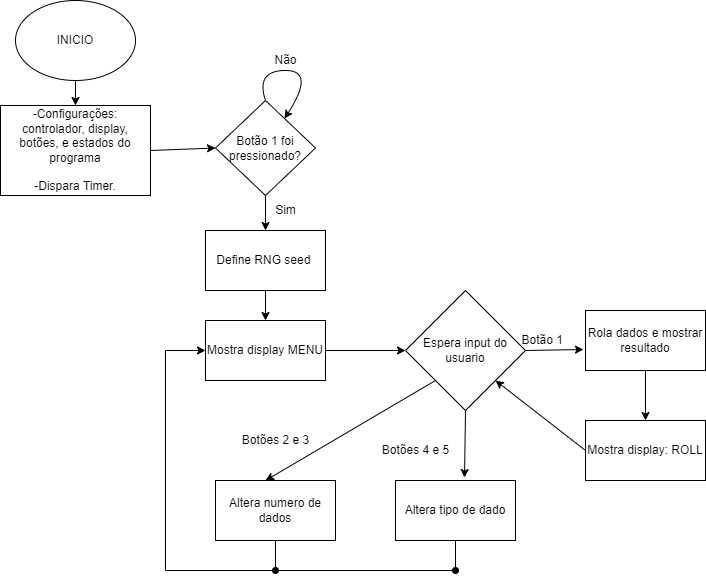

The diagram above was exported from draw.io. Its source (the exported page's mxGraphModel, read from the mxfile embedded in the PNG):
<mxGraphModel dx="868" dy="450" grid="1" gridSize="10" guides="1" tooltips="1" connect="1" arrows="1" fold="1" page="1" pageScale="1" pageWidth="1100" pageHeight="850" background="none" math="0" shadow="0">
  <root>
    <mxCell id="0" />
    <mxCell id="1" parent="0" />
    <mxCell id="fhFmcpgRuZ-h1d-aVMNS-1" value="INICIO" style="ellipse;whiteSpace=wrap;html=1;" vertex="1" parent="1">
      <mxGeometry x="100" y="20" width="120" height="80" as="geometry" />
    </mxCell>
    <mxCell id="fhFmcpgRuZ-h1d-aVMNS-2" value="-Configurações: controlador, display, botões, e estados do programa&lt;br&gt;&lt;br&gt;-Dispara Timer." style="rounded=0;whiteSpace=wrap;html=1;" vertex="1" parent="1">
      <mxGeometry x="85" y="125" width="150" height="90" as="geometry" />
    </mxCell>
    <mxCell id="fhFmcpgRuZ-h1d-aVMNS-3" value="Botão 1 foi pressionado?" style="rhombus;whiteSpace=wrap;html=1;" vertex="1" parent="1">
      <mxGeometry x="300" y="120" width="100" height="95" as="geometry" />
    </mxCell>
    <mxCell id="fhFmcpgRuZ-h1d-aVMNS-4" value="" style="curved=1;endArrow=classic;html=1;rounded=0;exitX=0.5;exitY=0;exitDx=0;exitDy=0;" edge="1" parent="1" source="fhFmcpgRuZ-h1d-aVMNS-3" target="fhFmcpgRuZ-h1d-aVMNS-3">
      <mxGeometry width="50" height="50" relative="1" as="geometry">
        <mxPoint x="580" y="110" as="sourcePoint" />
        <mxPoint x="630" y="60" as="targetPoint" />
        <Array as="points">
          <mxPoint x="340" y="90" />
          <mxPoint x="400" y="90" />
        </Array>
      </mxGeometry>
    </mxCell>
    <mxCell id="fhFmcpgRuZ-h1d-aVMNS-5" value="Não" style="text;html=1;align=center;verticalAlign=middle;resizable=0;points=[];autosize=1;strokeColor=none;fillColor=none;" vertex="1" parent="1">
      <mxGeometry x="350" y="70" width="40" height="20" as="geometry" />
    </mxCell>
    <mxCell id="fhFmcpgRuZ-h1d-aVMNS-6" value="Define RNG seed&amp;nbsp;" style="rounded=0;whiteSpace=wrap;html=1;" vertex="1" parent="1">
      <mxGeometry x="290" y="250" width="120" height="60" as="geometry" />
    </mxCell>
    <mxCell id="fhFmcpgRuZ-h1d-aVMNS-7" value="Mostra display MENU" style="rounded=0;whiteSpace=wrap;html=1;" vertex="1" parent="1">
      <mxGeometry x="290" y="340" width="120" height="60" as="geometry" />
    </mxCell>
    <mxCell id="fhFmcpgRuZ-h1d-aVMNS-8" value="" style="endArrow=classic;html=1;rounded=0;exitX=0.5;exitY=1;exitDx=0;exitDy=0;entryX=0.5;entryY=0;entryDx=0;entryDy=0;" edge="1" parent="1" source="fhFmcpgRuZ-h1d-aVMNS-3" target="fhFmcpgRuZ-h1d-aVMNS-6">
      <mxGeometry width="50" height="50" relative="1" as="geometry">
        <mxPoint x="440" y="220" as="sourcePoint" />
        <mxPoint x="490" y="170" as="targetPoint" />
      </mxGeometry>
    </mxCell>
    <mxCell id="fhFmcpgRuZ-h1d-aVMNS-9" value="Sim" style="text;html=1;align=center;verticalAlign=middle;resizable=0;points=[];autosize=1;strokeColor=none;fillColor=none;" vertex="1" parent="1">
      <mxGeometry x="350" y="220" width="40" height="20" as="geometry" />
    </mxCell>
    <mxCell id="fhFmcpgRuZ-h1d-aVMNS-10" value="" style="endArrow=classic;html=1;rounded=0;entryX=0;entryY=0.5;entryDx=0;entryDy=0;exitX=1;exitY=0.5;exitDx=0;exitDy=0;" edge="1" parent="1" source="fhFmcpgRuZ-h1d-aVMNS-2" target="fhFmcpgRuZ-h1d-aVMNS-3">
      <mxGeometry width="50" height="50" relative="1" as="geometry">
        <mxPoint x="240" y="170" as="sourcePoint" />
        <mxPoint x="290" y="130" as="targetPoint" />
      </mxGeometry>
    </mxCell>
    <mxCell id="fhFmcpgRuZ-h1d-aVMNS-11" value="" style="endArrow=classic;html=1;rounded=0;exitX=0.5;exitY=1;exitDx=0;exitDy=0;entryX=0.5;entryY=0;entryDx=0;entryDy=0;" edge="1" parent="1" source="fhFmcpgRuZ-h1d-aVMNS-6" target="fhFmcpgRuZ-h1d-aVMNS-7">
      <mxGeometry width="50" height="50" relative="1" as="geometry">
        <mxPoint x="450" y="330" as="sourcePoint" />
        <mxPoint x="500" y="280" as="targetPoint" />
      </mxGeometry>
    </mxCell>
    <mxCell id="fhFmcpgRuZ-h1d-aVMNS-12" value="" style="endArrow=classic;html=1;rounded=0;exitX=0.5;exitY=1;exitDx=0;exitDy=0;entryX=0.5;entryY=0;entryDx=0;entryDy=0;" edge="1" parent="1" source="fhFmcpgRuZ-h1d-aVMNS-1" target="fhFmcpgRuZ-h1d-aVMNS-2">
      <mxGeometry width="50" height="50" relative="1" as="geometry">
        <mxPoint x="210" y="130" as="sourcePoint" />
        <mxPoint x="260" y="80" as="targetPoint" />
      </mxGeometry>
    </mxCell>
    <mxCell id="fhFmcpgRuZ-h1d-aVMNS-14" value="Espera input do usuario" style="rhombus;whiteSpace=wrap;html=1;" vertex="1" parent="1">
      <mxGeometry x="490" y="310" width="120" height="120" as="geometry" />
    </mxCell>
    <mxCell id="fhFmcpgRuZ-h1d-aVMNS-15" value="Rola dados e mostrar resultado" style="rounded=0;whiteSpace=wrap;html=1;" vertex="1" parent="1">
      <mxGeometry x="670" y="330" width="120" height="60" as="geometry" />
    </mxCell>
    <mxCell id="fhFmcpgRuZ-h1d-aVMNS-16" value="Mostra display: ROLL" style="whiteSpace=wrap;html=1;" vertex="1" parent="1">
      <mxGeometry x="670" y="440" width="120" height="60" as="geometry" />
    </mxCell>
    <mxCell id="fhFmcpgRuZ-h1d-aVMNS-17" value="" style="endArrow=classic;html=1;rounded=0;exitX=1;exitY=0.5;exitDx=0;exitDy=0;" edge="1" parent="1" source="fhFmcpgRuZ-h1d-aVMNS-7" target="fhFmcpgRuZ-h1d-aVMNS-14">
      <mxGeometry width="50" height="50" relative="1" as="geometry">
        <mxPoint x="410" y="470" as="sourcePoint" />
        <mxPoint x="460" y="420" as="targetPoint" />
      </mxGeometry>
    </mxCell>
    <mxCell id="fhFmcpgRuZ-h1d-aVMNS-21" value="Altera numero de dados" style="rounded=0;whiteSpace=wrap;html=1;" vertex="1" parent="1">
      <mxGeometry x="300" y="500" width="120" height="60" as="geometry" />
    </mxCell>
    <mxCell id="fhFmcpgRuZ-h1d-aVMNS-22" value="Altera tipo de dado" style="rounded=0;whiteSpace=wrap;html=1;" vertex="1" parent="1">
      <mxGeometry x="480" y="500" width="120" height="60" as="geometry" />
    </mxCell>
    <mxCell id="fhFmcpgRuZ-h1d-aVMNS-24" value="" style="endArrow=classic;html=1;rounded=0;exitX=1;exitY=0.5;exitDx=0;exitDy=0;entryX=-0.017;entryY=0.65;entryDx=0;entryDy=0;entryPerimeter=0;" edge="1" parent="1" source="fhFmcpgRuZ-h1d-aVMNS-14" target="fhFmcpgRuZ-h1d-aVMNS-15">
      <mxGeometry width="50" height="50" relative="1" as="geometry">
        <mxPoint x="630" y="350" as="sourcePoint" />
        <mxPoint x="680" y="300" as="targetPoint" />
      </mxGeometry>
    </mxCell>
    <mxCell id="fhFmcpgRuZ-h1d-aVMNS-25" value="&amp;nbsp; &amp;nbsp; Botão 1" style="text;html=1;align=center;verticalAlign=middle;resizable=0;points=[];autosize=1;strokeColor=none;fillColor=none;" vertex="1" parent="1">
      <mxGeometry x="585" y="350" width="70" height="20" as="geometry" />
    </mxCell>
    <mxCell id="fhFmcpgRuZ-h1d-aVMNS-26" value="" style="endArrow=classic;html=1;rounded=0;exitX=0.5;exitY=1;exitDx=0;exitDy=0;entryX=0.5;entryY=0;entryDx=0;entryDy=0;" edge="1" parent="1" source="fhFmcpgRuZ-h1d-aVMNS-15" target="fhFmcpgRuZ-h1d-aVMNS-16">
      <mxGeometry width="50" height="50" relative="1" as="geometry">
        <mxPoint x="820" y="440" as="sourcePoint" />
        <mxPoint x="870" y="390" as="targetPoint" />
      </mxGeometry>
    </mxCell>
    <mxCell id="fhFmcpgRuZ-h1d-aVMNS-27" value="" style="endArrow=classic;html=1;rounded=0;exitX=0;exitY=0.5;exitDx=0;exitDy=0;entryX=1;entryY=1;entryDx=0;entryDy=0;" edge="1" parent="1" source="fhFmcpgRuZ-h1d-aVMNS-16" target="fhFmcpgRuZ-h1d-aVMNS-14">
      <mxGeometry width="50" height="50" relative="1" as="geometry">
        <mxPoint x="610" y="450" as="sourcePoint" />
        <mxPoint x="660" y="400" as="targetPoint" />
      </mxGeometry>
    </mxCell>
    <mxCell id="fhFmcpgRuZ-h1d-aVMNS-28" value="" style="endArrow=classic;html=1;rounded=0;exitX=0.5;exitY=1;exitDx=0;exitDy=0;entryX=0.575;entryY=-0.05;entryDx=0;entryDy=0;entryPerimeter=0;" edge="1" parent="1" source="fhFmcpgRuZ-h1d-aVMNS-14" target="fhFmcpgRuZ-h1d-aVMNS-22">
      <mxGeometry width="50" height="50" relative="1" as="geometry">
        <mxPoint x="470" y="490" as="sourcePoint" />
        <mxPoint x="520" y="440" as="targetPoint" />
      </mxGeometry>
    </mxCell>
    <mxCell id="fhFmcpgRuZ-h1d-aVMNS-29" value="Botões 4 e 5" style="text;html=1;align=center;verticalAlign=middle;resizable=0;points=[];autosize=1;strokeColor=none;fillColor=none;" vertex="1" parent="1">
      <mxGeometry x="460" y="460" width="80" height="20" as="geometry" />
    </mxCell>
    <mxCell id="fhFmcpgRuZ-h1d-aVMNS-30" value="" style="endArrow=classic;html=1;rounded=0;exitX=0;exitY=1;exitDx=0;exitDy=0;entryX=0.417;entryY=0;entryDx=0;entryDy=0;entryPerimeter=0;" edge="1" parent="1" source="fhFmcpgRuZ-h1d-aVMNS-14" target="fhFmcpgRuZ-h1d-aVMNS-21">
      <mxGeometry width="50" height="50" relative="1" as="geometry">
        <mxPoint x="300" y="490" as="sourcePoint" />
        <mxPoint x="350" y="440" as="targetPoint" />
      </mxGeometry>
    </mxCell>
    <mxCell id="fhFmcpgRuZ-h1d-aVMNS-31" value="Botões 2 e 3" style="text;html=1;align=center;verticalAlign=middle;resizable=0;points=[];autosize=1;strokeColor=none;fillColor=none;" vertex="1" parent="1">
      <mxGeometry x="320" y="450" width="80" height="20" as="geometry" />
    </mxCell>
    <mxCell id="fhFmcpgRuZ-h1d-aVMNS-32" value="" style="endArrow=classic;html=1;rounded=0;entryX=0;entryY=0.5;entryDx=0;entryDy=0;" edge="1" parent="1" target="fhFmcpgRuZ-h1d-aVMNS-7">
      <mxGeometry width="50" height="50" relative="1" as="geometry">
        <mxPoint x="540" y="590" as="sourcePoint" />
        <mxPoint x="260" y="350" as="targetPoint" />
        <Array as="points">
          <mxPoint x="250" y="590" />
          <mxPoint x="250" y="370" />
        </Array>
      </mxGeometry>
    </mxCell>
    <mxCell id="fhFmcpgRuZ-h1d-aVMNS-40" value="" style="endArrow=oval;html=1;rounded=0;exitX=0.5;exitY=1;exitDx=0;exitDy=0;startArrow=none;startFill=0;endFill=1;" edge="1" parent="1" source="fhFmcpgRuZ-h1d-aVMNS-22">
      <mxGeometry width="50" height="50" relative="1" as="geometry">
        <mxPoint x="690" y="600" as="sourcePoint" />
        <mxPoint x="540" y="590" as="targetPoint" />
      </mxGeometry>
    </mxCell>
    <mxCell id="fhFmcpgRuZ-h1d-aVMNS-41" value="" style="endArrow=none;html=1;rounded=0;entryX=0.5;entryY=1;entryDx=0;entryDy=0;endFill=0;startArrow=oval;startFill=1;" edge="1" parent="1" target="fhFmcpgRuZ-h1d-aVMNS-21">
      <mxGeometry width="50" height="50" relative="1" as="geometry">
        <mxPoint x="360" y="590" as="sourcePoint" />
        <mxPoint x="380" y="610" as="targetPoint" />
      </mxGeometry>
    </mxCell>
  </root>
</mxGraphModel>